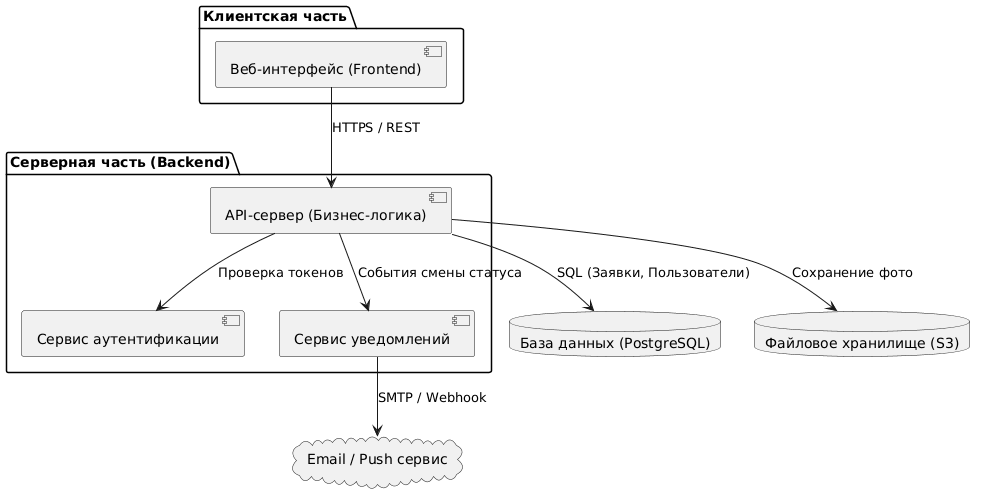

The diagram above was rendered by PlantUML. Its source (embedded in the PNG):
@startuml
package "Клиентская часть" {
  [Веб-интерфейс (Frontend)] as UI
}

package "Серверная часть (Backend)" {
  [API-сервер (Бизнес-логика)] as API
  [Сервис аутентификации] as Auth
  [Сервис уведомлений] as Notif
}

database "База данных (PostgreSQL)" as DB
database "Файловое хранилище (S3)" as Storage
cloud "Email / Push сервис" as EmailSvc

UI --> API : HTTPS / REST
API --> Auth : Проверка токенов
API --> DB : SQL (Заявки, Пользователи)
API --> Storage : Сохранение фото
API --> Notif : События смены статуса
Notif --> EmailSvc : SMTP / Webhook
@enduml